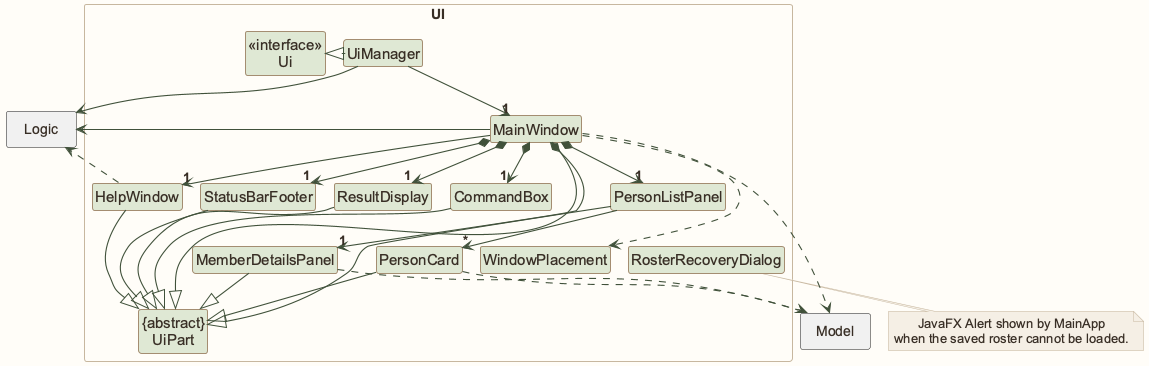

The diagram above was rendered by PlantUML. Its source (embedded in the PNG):
@startuml
!pragma layout smetana
!include style.puml
skinparam arrowThickness 1.1
skinparam arrowColor UI_COLOR_T4
skinparam classBackgroundColor UI_COLOR

package UI <<Rectangle>>{
Class "<<interface>>\nUi" as Ui
Class "{abstract}\nUiPart" as UiPart
Class UiManager
Class MainWindow
Class HelpWindow
Class ResultDisplay
Class PersonListPanel
Class MemberDetailsPanel
Class PersonCard
Class StatusBarFooter
Class CommandBox
Class WindowPlacement
Class RosterRecoveryDialog
}

package Model <<Rectangle>> {
}

package Logic <<Rectangle>> {
}


UiManager .left.|> Ui
UiManager -down-> "1" MainWindow
MainWindow *-down->  "1" CommandBox
MainWindow *-down-> "1" ResultDisplay
MainWindow *-down-> "1" PersonListPanel
MainWindow *-down-> "1" MemberDetailsPanel
MainWindow *-down-> "1" StatusBarFooter
MainWindow --> "1" HelpWindow

PersonListPanel -down-> "*" PersonCard

MainWindow -left-|> UiPart

ResultDisplay --|> UiPart
CommandBox --|> UiPart
PersonListPanel --|> UiPart
MemberDetailsPanel --|> UiPart
PersonCard --|> UiPart
StatusBarFooter --|> UiPart
HelpWindow --|> UiPart

PersonCard ..> Model
MemberDetailsPanel ..> Model
MainWindow ..> WindowPlacement
HelpWindow ..> Logic

note bottom of RosterRecoveryDialog
JavaFX Alert shown by MainApp
when the saved roster cannot be loaded.
end note
UiManager -right-> Logic
MainWindow -left-> Logic
MainWindow ..> Model

PersonListPanel -[hidden]left- HelpWindow
HelpWindow -[hidden]left- CommandBox
CommandBox -[hidden]left- ResultDisplay
ResultDisplay -[hidden]left- StatusBarFooter
PersonCard -[hidden]right- WindowPlacement
WindowPlacement -[hidden]right- RosterRecoveryDialog

MainWindow -[hidden]-|> UiPart
@enduml